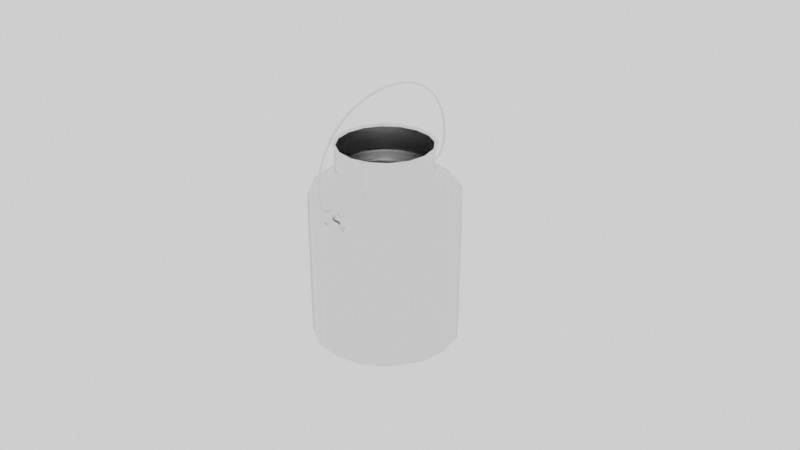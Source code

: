 # Source: milk-container.blend  (saved by Blender 2.90.8; exported with 4.5.12 LTS)
import bpy
from mathutils import Matrix  # noqa: F401  (used for matrix-valued properties, if any)

bpy.ops.wm.read_factory_settings(use_empty=True)
scene = bpy.context.scene
scene.name = 'Scene'

# ---- collections
col_leiteira = bpy.data.collections.new('Leiteira'); scene.collection.children.link(col_leiteira)

# ---- materials (node trees are filled in below, after node groups)
mat_leiteira_metal = bpy.data.materials.new('Leiteira_Metal')

# ---- node groups
ng_auto_smooth = bpy.data.node_groups.new('Auto Smooth', 'GeometryNodeTree')
_s = ng_auto_smooth.interface.new_socket(name='Geometry', in_out='OUTPUT', socket_type='NodeSocketGeometry')
_s = ng_auto_smooth.interface.new_socket(name='Geometry', in_out='INPUT', socket_type='NodeSocketGeometry')
_s = ng_auto_smooth.interface.new_socket(name='Angle', in_out='INPUT', socket_type='NodeSocketFloat')
_s.subtype = 'ANGLE'
_s.min_value = 0.0
_s.max_value = 3.142
ng_auto_smooth.is_modifier = True
_N = ng_auto_smooth.nodes; _L = ng_auto_smooth.links
n0 = _N.new('NodeGroupOutput'); n0.name = 'Group Output'; n0.location = (480, -100)
n1 = _N.new('NodeGroupInput'); n1.name = 'Group Input'; n1.location = (-420, -300)
n2 = _N.new('NodeGroupInput'); n2.name = 'Group Input.001'; n2.location = (-60, -100)
n3 = _N.new('GeometryNodeSetShadeSmooth'); n3.name = 'Set Shade Smooth'; n3.location = (120, -100)
n3.domain = 'EDGE'
n4 = _N.new('GeometryNodeSetShadeSmooth'); n4.name = 'Set Shade Smooth.001'; n4.location = (300, -100)
n5 = _N.new('GeometryNodeInputMeshEdgeAngle'); n5.name = 'Edge Angle'; n5.location = (-420, -220)
n6 = _N.new('GeometryNodeInputEdgeSmooth'); n6.name = 'Is Edge Smooth'; n6.location = (-60, -160)
n7 = _N.new('GeometryNodeInputShadeSmooth'); n7.name = 'Is Face Smooth'; n7.location = (-240, -340)
n8 = _N.new('FunctionNodeBooleanMath'); n8.name = 'Boolean Math'; n8.location = (-60, -220)
n9 = _N.new('FunctionNodeCompare'); n9.name = 'Compare'; n9.location = (-240, -180)
n9.operation = 'LESS_EQUAL'
_L.new(n5.outputs[0], n9.inputs[0])
_L.new(n4.outputs[0], n0.inputs[0])
_L.new(n1.outputs[1], n9.inputs[1])
_L.new(n9.outputs[0], n8.inputs[0])
_L.new(n7.outputs[0], n8.inputs[1])
_L.new(n2.outputs[0], n3.inputs[0])
_L.new(n6.outputs[0], n3.inputs[1])
_L.new(n3.outputs[0], n4.inputs[0])
_L.new(n8.outputs[0], n3.inputs[2])
n0.is_active_output = True

# ---- material node trees
mat_leiteira_metal.use_nodes = True; mat_leiteira_metal.node_tree.nodes.clear()
_N = mat_leiteira_metal.node_tree.nodes; _L = mat_leiteira_metal.node_tree.links
n0 = _N.new('ShaderNodeBsdfPrincipled'); n0.name = 'Principled BSDF'; n0.location = (10, 300)
n0.distribution = 'GGX'
n0.subsurface_method = 'BURLEY'
n0.inputs[1].default_value = 1.0
n0.inputs[2].default_value = 0.2227
n0.inputs[3].default_value = 1.45
n0.inputs[27].default_value = (0.0, 0.0, 0.0, 1.0)
n0.inputs[28].default_value = 1.0
n1 = _N.new('ShaderNodeOutputMaterial'); n1.name = 'Material Output'; n1.location = (300, 300)
_L.new(n0.outputs[0], n1.inputs[0])
n1.is_active_output = True

# ---- world
world_world = bpy.data.worlds.new('World'); scene.world = world_world
world_world.use_nodes = True; world_world.node_tree.nodes.clear()
_N = world_world.node_tree.nodes; _L = world_world.node_tree.links
n0 = _N.new('ShaderNodeOutputWorld'); n0.name = 'World Output'; n0.location = (300, 300)
n1 = _N.new('ShaderNodeBackground'); n1.name = 'Background'; n1.location = (10, 300)
n1.inputs[0].default_value = (1.0, 1.0, 1.0, 1.0)
_L.new(n1.outputs[0], n0.inputs[0])
n0.is_active_output = True
world_world.color = (0.05088, 0.05088, 0.05088)
world_world.use_sun_shadow = False
world_world.sun_shadow_jitter_overblur = 0.0

# ---- meshes
me_beziercurve_006 = bpy.data.meshes.new('BezierCurve.006')
me_beziercurve_006.from_pydata([(-0.2789, 0.0136, 0.0), (-0.2773, 0.02423, 0.0), (-0.2745, 0.03518, 0.0), (-0.2705, 0.04628, 0.0), (-0.2656, 0.05737, 0.0), (-0.2598, 0.06826, 0.0), (-0.2533, 0.0788, 0.0), (-0.2463, 0.0888, 0.0), (-0.2388, 0.09809, 0.0), (-0.231, 0.1065, 0.0), (-0.2231, 0.1139, 0.0), (-0.2151, 0.12, 0.0), (-0.2067, 0.125, 0.0), (-0.1975, 0.1289, 0.0), (-0.1875, 0.1317, 0.0), (-0.177, 0.1337, 0.0), (-0.1661, 0.1347, 0.0), (-0.155, 0.1348, 0.0), (-0.1438, 0.1341, 0.0), (-0.1327, 0.1326, 0.0), (-0.1218, 0.1305, 0.0), (-0.1113, 0.1276, 0.0), (-0.1013, 0.1241, 0.0), (-0.09211, 0.12, 0.0), (-0.08406, 0.1159, 0.0), (-0.0774, 0.1122, 0.0), (-0.07185, 0.1088, 0.0), (-0.06712, 0.1056, 0.0), (-0.06296, 0.1026, 0.0), (-0.05906, 0.0997, 0.0), (-0.05517, 0.09678, 0.0), (-0.05101, 0.09378, 0.0), (-0.04628, 0.09062, 0.0), (-0.04073, 0.08721, 0.0), (-0.03407, 0.08349, 0.0), (-0.02602, 0.07937, 0.0), (-0.01804, 0.07597, 0.0), (-0.01153, 0.07428, 0.0), (-0.006157, 0.07404, 0.0), (-0.001596, 0.07497, 0.0), (0.002487, 0.0768, 0.0), (0.006425, 0.07927, 0.0), (0.01055, 0.08208, 0.0), (0.01519, 0.08499, 0.0), (0.02068, 0.0877, 0.0), (0.02736, 0.08996, 0.0), (0.03554, 0.09148, 0.0), (0.04557, 0.092, 0.0), (0.05542, 0.09424, 0.0), (0.06317, 0.1008, 0.0), (0.06938, 0.1111, 0.0), (0.07459, 0.1247, 0.0), (0.07935, 0.1411, 0.0), (0.08419, 0.1598, 0.0), (0.08967, 0.1803, 0.0), (0.09632, 0.2021, 0.0), (0.1047, 0.2246, 0.0), (0.1153, 0.2475, 0.0), (0.1288, 0.2701, 0.0), (0.1456, 0.292, 0.0), (0.1648, 0.311, 0.0), (0.1849, 0.3252, 0.0), (0.2058, 0.3351, 0.0), (0.227, 0.3411, 0.0), (0.2483, 0.3435, 0.0), (0.2694, 0.3427, 0.0), (0.29, 0.3391, 0.0), (0.3098, 0.333, 0.0), (0.3285, 0.3247, 0.0), (0.3459, 0.3147, 0.0), (0.3616, 0.3034, 0.0), (0.3754, 0.291, 0.0), (0.3906, 0.2711, 0.0), (0.3997, 0.249, 0.0), (0.4032, 0.2256, 0.0), (0.4021, 0.2014, 0.0), (0.3972, 0.1772, 0.0), (0.3891, 0.1537, 0.0), (0.3788, 0.1316, 0.0), (0.3669, 0.1115, 0.0), (0.3543, 0.0942, 0.0), (0.3417, 0.08032, 0.0), (0.33, 0.07057, 0.0), (0.3199, 0.06564, 0.0), (0.3115, 0.06259, 0.0), (0.3043, 0.05817, 0.0), (0.2982, 0.05268, 0.0), (0.2931, 0.0464, 0.0), (0.289, 0.03959, 0.0), (0.2857, 0.03253, 0.0), (0.2832, 0.02551, 0.0), (0.2814, 0.0188, 0.0), (0.2801, 0.01269, 0.0), (0.2793, 0.007435, 0.0), (-0.2792, 0.0, 0.0), (-0.2789, -0.0136, 0.0), (-0.2773, -0.02423, 0.0), (-0.2745, -0.03518, 0.0), (-0.2705, -0.04628, 0.0), (-0.2656, -0.05737, 0.0), (-0.2598, -0.06826, 0.0), (-0.2533, -0.0788, 0.0), (-0.2463, -0.0888, 0.0), (-0.2388, -0.09809, 0.0), (-0.231, -0.1065, 0.0), (-0.2231, -0.1139, 0.0), (-0.2151, -0.12, 0.0), (-0.2067, -0.125, 0.0), (-0.1975, -0.1289, 0.0), (-0.1875, -0.1317, 0.0), (-0.177, -0.1337, 0.0), (-0.1661, -0.1347, 0.0), (-0.155, -0.1348, 0.0), (-0.1438, -0.1341, 0.0), (-0.1327, -0.1326, 0.0), (-0.1218, -0.1305, 0.0), (-0.1113, -0.1276, 0.0), (-0.1013, -0.1241, 0.0), (-0.09211, -0.12, 0.0), (-0.08406, -0.1159, 0.0), (-0.0774, -0.1122, 0.0), (-0.07185, -0.1088, 0.0), (-0.06712, -0.1056, 0.0), (-0.06296, -0.1026, 0.0), (-0.05906, -0.0997, 0.0), (-0.05517, -0.09678, 0.0), (-0.05101, -0.09378, 0.0), (-0.04628, -0.09062, 0.0), (-0.04073, -0.08721, 0.0), (-0.03407, -0.08349, 0.0), (-0.02602, -0.07937, 0.0), (-0.01804, -0.07597, 0.0), (-0.01153, -0.07428, 0.0), (-0.006157, -0.07404, 0.0), (-0.001596, -0.07497, 0.0), (0.002487, -0.0768, 0.0), (0.006425, -0.07927, 0.0), (0.01055, -0.08208, 0.0), (0.01519, -0.08499, 0.0), (0.02068, -0.0877, 0.0), (0.02736, -0.08996, 0.0), (0.03554, -0.09148, 0.0), (0.04557, -0.092, 0.0), (0.05542, -0.09424, 0.0), (0.06317, -0.1008, 0.0), (0.06938, -0.1111, 0.0), (0.07459, -0.1247, 0.0), (0.07935, -0.1411, 0.0), (0.08419, -0.1598, 0.0), (0.08967, -0.1803, 0.0), (0.09632, -0.2021, 0.0), (0.1047, -0.2246, 0.0), (0.1153, -0.2475, 0.0), (0.1288, -0.2701, 0.0), (0.1456, -0.292, 0.0), (0.1648, -0.311, 0.0), (0.1849, -0.3252, 0.0), (0.2058, -0.3351, 0.0), (0.227, -0.3411, 0.0), (0.2483, -0.3435, 0.0), (0.2694, -0.3427, 0.0), (0.29, -0.3391, 0.0), (0.3098, -0.333, 0.0), (0.3285, -0.3247, 0.0), (0.3459, -0.3147, 0.0), (0.3616, -0.3034, 0.0), (0.3754, -0.291, 0.0), (0.3906, -0.2711, 0.0), (0.3997, -0.249, 0.0), (0.4032, -0.2256, 0.0), (0.4021, -0.2014, 0.0), (0.3972, -0.1772, 0.0), (0.3891, -0.1537, 0.0), (0.3788, -0.1316, 0.0), (0.3669, -0.1115, 0.0), (0.3543, -0.0942, 0.0), (0.3417, -0.08032, 0.0), (0.33, -0.07057, 0.0), (0.3199, -0.06564, 0.0), (0.3115, -0.06259, 0.0), (0.3043, -0.05817, 0.0), (0.2982, -0.05268, 0.0), (0.2931, -0.0464, 0.0), (0.289, -0.03959, 0.0), (0.2857, -0.03253, 0.0), (0.2832, -0.02551, 0.0), (0.2814, -0.0188, 0.0), (0.2801, -0.01269, 0.0), (0.2793, -0.007435, 0.0), (0.2789, 0.0, 0.0), (0.2788, 0.0, 0.0)], [(189, 190)], [(0, 1, 2, 3, 4, 5, 6, 7, 8, 9, 10, 11, 12, 13, 14, 15, 16, 17, 18, 19, 20, 21, 22, 23, 24, 25, 26, 27, 28, 29, 30, 31, 32, 33, 34, 35, 36, 37, 38, 39, 40, 41, 42, 43, 44, 45, 46, 47, 48, 49, 50, 51, 52, 53, 54, 55, 56, 57, 58, 59, 60, 61, 62, 63, 64, 65, 66, 67, 68, 69, 70, 71, 72, 73, 74, 75, 76, 77, 78, 79, 80, 81, 82, 83, 84, 85, 86, 87, 88, 89, 90, 91, 92, 93, 189, 188, 187, 186, 185, 184, 183, 182, 181, 180, 179, 178, 177, 176, 175, 174, 173, 172, 171, 170, 169, 168, 167, 166, 165, 164, 163, 162, 161, 160, 159, 158, 157, 156, 155, 154, 153, 152, 151, 150, 149, 148, 147, 146, 145, 144, 143, 142, 141, 140, 139, 138, 137, 136, 135, 134, 133, 132, 131, 130, 129, 128, 127, 126, 125, 124, 123, 122, 121, 120, 119, 118, 117, 116, 115, 114, 113, 112, 111, 110, 109, 108, 107, 106, 105, 104, 103, 102, 101, 100, 99, 98, 97, 96, 95, 94)])
_uv = me_beziercurve_006.uv_layers.new(name='UVMap')
_uv.uv.foreach_set('vector', [0.0, 0.0, 0.0, 0.0, 0.0, 0.0, 0.0, 0.0, 0.0, 0.0, 0.0, 0.0, 0.0, 0.0, 0.0, 0.0, 0.0, 0.0, 0.0, 0.0, 0.0, 0.0, 0.0, 0.0, 0.0, 0.0, 0.0, 0.0, 0.0, 0.0, 0.0, 0.0, 0.0, 0.0, 0.0, 0.0, 0.0, 0.0, 0.0, 0.0, 0.0, 0.0, 0.0, 0.0, 0.0, 0.0, 0.0, 0.0, 0.0, 0.0, 0.0, 0.0, 0.0, 0.0, 0.0, 0.0, 0.0, 0.0, 0.0, 0.0, 0.0, 0.0, 0.0, 0.0, 0.0, 0.0, 0.0, 0.0, 0.0, 0.0, 0.0, 0.0, 0.0, 0.0, 0.0, 0.0, 0.0, 0.0, 0.0, 0.0, 0.0, 0.0, 0.0, 0.0, 0.0, 0.0, 0.0, 0.0, 0.0, 0.0, 0.0, 0.0, 0.0, 0.0, 0.0, 0.0, 0.0, 0.0, 0.0, 0.0, 0.0, 0.0, 0.0, 0.0, 0.0, 0.0, 0.0, 0.0, 0.0, 0.0, 0.0, 0.0, 0.0, 0.0, 0.0, 0.0, 0.0, 0.0, 0.0, 0.0, 0.0, 0.0, 0.0, 0.0, 0.0, 0.0, 0.0, 0.0, 0.0, 0.0, 0.0, 0.0, 0.0, 0.0, 0.0, 0.0, 0.0, 0.0, 0.0, 0.0, 0.0, 0.0, 0.0, 0.0, 0.0, 0.0, 0.0, 0.0, 0.0, 0.0, 0.0, 0.0, 0.0, 0.0, 0.0, 0.0, 0.0, 0.0, 0.0, 0.0, 0.0, 0.0, 0.0, 0.0, 0.0, 0.0, 0.0, 0.0, 0.0, 0.0, 0.0, 0.0, 0.0, 0.0, 0.0, 0.0, 0.0, 0.0, 0.0, 0.0, 0.0, 0.0, 0.0, 0.0, 0.0, 0.0, 0.0, 0.0, 0.0, 0.0, 0.0, 0.0, 0.0, 0.0, 0.0, 0.0, 0.0, 0.0, 0.0, 0.0, 0.0, 0.0, 0.0, 0.0, 0.0, 0.0, 0.0, 0.0, 0.0, 0.0, 0.0, 0.0, 0.0, 0.0, 0.0, 0.0, 0.0, 0.0, 0.0, 0.0, 0.0, 0.0, 0.0, 0.0, 0.0, 0.0, 0.0, 0.0, 0.0, 0.0, 0.0, 0.0, 0.0, 0.0, 0.0, 0.0, 0.0, 0.0, 0.0, 0.0, 0.0, 0.0, 0.0, 0.0, 0.0, 0.0, 0.0, 0.0, 0.0, 0.0, 0.0, 0.0, 0.0, 0.0, 0.0, 0.0, 0.0, 0.0, 0.0, 0.0, 0.0, 0.0, 0.0, 0.0, 0.0, 0.0, 0.0, 0.0, 0.0, 0.0, 0.0, 0.0, 0.0, 0.0, 0.0, 0.0, 0.0, 0.0, 0.0, 0.0, 0.0, 0.0, 0.0, 0.0, 0.0, 0.0, 0.0, 0.0, 0.0, 0.0, 0.0, 0.0, 0.0, 0.0, 0.0, 0.0, 0.0, 0.0, 0.0, 0.0, 0.0, 0.0, 0.0, 0.0, 0.0, 0.0, 0.0, 0.0, 0.0, 0.0, 0.0, 0.0, 0.0, 0.0, 0.0, 0.0, 0.0, 0.0, 0.0, 0.0, 0.0, 0.0, 0.0, 0.0, 0.0, 0.0, 0.0, 0.0, 0.0, 0.0, 0.0, 0.0, 0.0, 0.0, 0.0, 0.0, 0.0, 0.0, 0.0, 0.0, 0.0, 0.0, 0.0, 0.0, 0.0, 0.0, 0.0, 0.0, 0.0, 0.0, 0.0, 0.0, 0.0, 0.0, 0.0, 0.0, 0.0, 0.0, 0.0, 0.0, 0.0, 0.0, 0.0, 0.0, 0.0, 0.0, 0.0, 0.0, 0.0, 0.0, 0.0, 0.0, 0.0, 0.0, 0.0, 0.0, 0.0, 0.0, 0.0, 0.0])
me_beziercurve_006.materials.append(mat_leiteira_metal)
me_beziercurve_006.use_remesh_fix_poles = True
me_beziercurve_006.use_remesh_preserve_attributes = False
me_beziercurve_006.use_mirror_vertex_groups = False
me_beziercurve_006.update()
me_cylinder_001 = bpy.data.meshes.new('Cylinder.001')
me_cylinder_001.from_pydata([(0.0, 1.0, -1.0), (0.0, 1.0, 1.0), (0.1951, 0.9808, -1.0), (0.1951, 0.9808, 1.0), (0.3827, 0.9239, -1.0), (0.3827, 0.9239, 1.0), (0.5556, 0.8315, -1.0), (0.5556, 0.8315, 1.0), (0.7071, 0.7071, -1.0), (0.7071, 0.7071, 1.0), (0.8315, 0.5556, -1.0), (0.8315, 0.5556, 1.0), (0.9239, 0.3827, -1.0), (0.9239, 0.3827, 1.0), (0.9808, 0.1951, -1.0), (0.9808, 0.1951, 1.0), (1.0, 7.55e-08, -1.0), (1.0, 7.55e-08, 1.0), (0.9808, -0.1951, -1.0), (0.9808, -0.1951, 1.0), (0.9239, -0.3827, -1.0), (0.9239, -0.3827, 1.0), (0.8315, -0.5556, -1.0), (0.8315, -0.5556, 1.0), (0.7071, -0.7071, -1.0), (0.7071, -0.7071, 1.0), (0.5556, -0.8315, -1.0), (0.5556, -0.8315, 1.0), (0.3827, -0.9239, -1.0), (0.3827, -0.9239, 1.0), (0.1951, -0.9808, -1.0), (0.1951, -0.9808, 1.0), (-3.258e-07, -1.0, -1.0), (-3.258e-07, -1.0, 1.0), (-0.1951, -0.9808, -1.0), (-0.1951, -0.9808, 1.0), (-0.3827, -0.9239, -1.0), (-0.3827, -0.9239, 1.0), (-0.5556, -0.8315, -1.0), (-0.5556, -0.8315, 1.0), (-0.7071, -0.7071, -1.0), (-0.7071, -0.7071, 1.0), (-0.8315, -0.5556, -1.0), (-0.8315, -0.5556, 1.0), (-0.9239, -0.3827, -1.0), (-0.9239, -0.3827, 1.0), (-0.9808, -0.1951, -1.0), (-0.9808, -0.1951, 1.0), (-1.0, 9.656e-07, -1.0), (-1.0, 9.656e-07, 1.0), (-0.9808, 0.1951, -1.0), (-0.9808, 0.1951, 1.0), (-0.9239, 0.3827, -1.0), (-0.9239, 0.3827, 1.0), (-0.8315, 0.5556, -1.0), (-0.8315, 0.5556, 1.0), (-0.7071, 0.7071, -1.0), (-0.7071, 0.7071, 1.0), (-0.5556, 0.8315, -1.0), (-0.5556, 0.8315, 1.0), (-0.3827, 0.9239, -1.0), (-0.3827, 0.9239, 1.0), (-0.1951, 0.9808, -1.0), (-0.1951, 0.9808, 1.0), (0.07089, 0.3564, 1.508), (-2.705e-08, 0.3634, 1.508), (0.1391, 0.3357, 1.508), (0.2019, 0.3022, 1.508), (0.257, 0.257, 1.508), (0.3022, 0.2019, 1.508), (0.3357, 0.1391, 1.508), (0.3564, 0.0709, 1.508), (0.3634, 2.175e-07, 1.508), (0.3564, -0.07089, 1.508), (0.3357, -0.1391, 1.508), (0.3022, -0.2019, 1.508), (0.257, -0.257, 1.508), (0.2019, -0.3022, 1.508), (0.1391, -0.3357, 1.508), (0.07089, -0.3564, 1.508), (-1.455e-07, -0.3634, 1.508), (-0.0709, -0.3564, 1.508), (-0.1391, -0.3357, 1.508), (-0.2019, -0.3022, 1.508), (-0.257, -0.257, 1.508), (-0.3022, -0.2019, 1.508), (-0.3357, -0.1391, 1.508), (-0.3564, -0.07089, 1.508), (-0.3634, 5.41e-07, 1.508), (-0.3564, 0.0709, 1.508), (-0.3357, 0.1391, 1.508), (-0.3022, 0.2019, 1.508), (-0.257, 0.257, 1.508), (-0.2019, 0.3022, 1.508), (-0.1391, 0.3357, 1.508), (-0.07089, 0.3564, 1.508), (8.574, 1.0, -1.0), (8.574, 1.0, 1.0), (8.769, 0.9808, -1.0), (8.769, 0.9808, 1.0), (8.957, 0.9239, -1.0), (8.957, 0.9239, 1.0), (9.13, 0.8315, -1.0), (9.13, 0.8315, 1.0), (9.281, 0.7071, -1.0), (9.281, 0.7071, 1.0), (9.406, 0.5556, -1.0), (9.406, 0.5556, 1.0), (9.498, 0.3827, -1.0), (9.498, 0.3827, 1.0), (9.555, 0.1951, -1.0), (9.555, 0.1951, 1.0), (9.574, 1.479e-06, -1.0), (9.574, 1.479e-06, 1.0), (9.555, -0.1951, -1.0), (9.555, -0.1951, 1.0), (9.498, -0.3827, -1.0), (9.498, -0.3827, 1.0), (9.406, -0.5556, -1.0), (9.406, -0.5556, 1.0), (9.281, -0.7071, -1.0), (9.281, -0.7071, 1.0), (9.13, -0.8315, -1.0), (9.13, -0.8315, 1.0), (8.957, -0.9239, -1.0), (8.957, -0.9239, 1.0), (8.769, -0.9808, -1.0), (8.769, -0.9808, 1.0), (8.574, -1.0, -1.0), (8.574, -1.0, 1.0), (8.379, -0.9808, -1.0), (8.379, -0.9808, 1.0), (8.191, -0.9239, -1.0), (8.191, -0.9239, 1.0), (8.019, -0.8315, -1.0), (8.019, -0.8315, 1.0), (7.867, -0.7071, -1.0), (7.867, -0.7071, 1.0), (7.743, -0.5556, -1.0), (7.743, -0.5556, 1.0), (7.65, -0.3827, -1.0), (7.65, -0.3827, 1.0), (7.593, -0.1951, -1.0), (7.593, -0.1951, 1.0), (7.574, 2.369e-06, -1.0), (7.574, 2.369e-06, 1.0), (7.593, 0.1951, -1.0), (7.593, 0.1951, 1.0), (7.65, 0.3827, -1.0), (7.65, 0.3827, 1.0), (7.743, 0.5556, -1.0), (7.743, 0.5556, 1.0), (7.867, 0.7071, -1.0), (7.867, 0.7071, 1.0), (8.019, 0.8315, -1.0), (8.019, 0.8315, 1.0), (8.191, 0.9239, -1.0), (8.191, 0.9239, 1.0), (8.379, 0.9808, -1.0), (8.379, 0.9808, 1.0), (8.645, 0.3564, 1.508), (8.574, 0.3634, 1.508), (8.713, 0.3357, 1.508), (8.776, 0.3022, 1.508), (8.831, 0.257, 1.508), (8.876, 0.2019, 1.508), (8.91, 0.1391, 1.508), (8.93, 0.0709, 1.508), (8.937, 1.621e-06, 1.508), (8.93, -0.07089, 1.508), (8.91, -0.1391, 1.508), (8.876, -0.2019, 1.508), (8.831, -0.257, 1.508), (8.776, -0.3022, 1.508), (8.713, -0.3357, 1.508), (8.645, -0.3564, 1.508), (8.574, -0.3634, 1.508), (8.503, -0.3564, 1.508), (8.435, -0.3357, 1.508), (8.372, -0.3022, 1.508), (8.317, -0.257, 1.508), (8.272, -0.2019, 1.508), (8.238, -0.1391, 1.508), (8.218, -0.07089, 1.508), (8.211, 1.945e-06, 1.508), (8.218, 0.0709, 1.508), (8.238, 0.1391, 1.508), (8.272, 0.2019, 1.508), (8.317, 0.257, 1.508), (8.372, 0.3022, 1.508), (8.435, 0.3357, 1.508), (8.503, 0.3564, 1.508)], [], [(0, 1, 3, 2), (2, 3, 5, 4), (4, 5, 7, 6), (6, 7, 9, 8), (8, 9, 11, 10), (10, 11, 13, 12), (12, 13, 15, 14), (14, 15, 17, 16), (16, 17, 19, 18), (18, 19, 21, 20), (20, 21, 23, 22), (22, 23, 25, 24), (24, 25, 27, 26), (26, 27, 29, 28), (28, 29, 31, 30), (30, 31, 33, 32), (32, 33, 35, 34), (34, 35, 37, 36), (36, 37, 39, 38), (38, 39, 41, 40), (40, 41, 43, 42), (42, 43, 45, 44), (44, 45, 47, 46), (46, 47, 49, 48), (48, 49, 51, 50), (50, 51, 53, 52), (52, 53, 55, 54), (54, 55, 57, 56), (56, 57, 59, 58), (58, 59, 61, 60), (21, 19, 73, 74), (60, 61, 63, 62), (62, 63, 1, 0), (0, 2, 4, 6, 8, 10, 12, 14, 16, 18, 20, 22, 24, 26, 28, 30, 32, 34, 36, 38, 40, 42, 44, 46, 48, 50, 52, 54, 56, 58, 60, 62), (64, 65, 95, 94, 93, 92, 91, 90, 89, 88, 87, 86, 85, 84, 83, 82, 81, 80, 79, 78, 77, 76, 75, 74, 73, 72, 71, 70, 69, 68, 67, 66), (39, 37, 82, 83), (57, 55, 91, 92), (13, 11, 69, 70), (31, 29, 78, 79), (49, 47, 87, 88), (5, 3, 64, 66), (23, 21, 74, 75), (41, 39, 83, 84), (59, 57, 92, 93), (15, 13, 70, 71), (33, 31, 79, 80), (51, 49, 88, 89), (7, 5, 66, 67), (25, 23, 75, 76), (43, 41, 84, 85), (61, 59, 93, 94), (17, 15, 71, 72), (35, 33, 80, 81), (53, 51, 89, 90), (9, 7, 67, 68), (27, 25, 76, 77), (45, 43, 85, 86), (63, 61, 94, 95), (19, 17, 72, 73), (37, 35, 81, 82), (55, 53, 90, 91), (11, 9, 68, 69), (29, 27, 77, 78), (47, 45, 86, 87), (3, 1, 65, 64), (1, 63, 95, 65), (96, 97, 99, 98), (98, 99, 101, 100), (100, 101, 103, 102), (102, 103, 105, 104), (104, 105, 107, 106), (106, 107, 109, 108), (108, 109, 111, 110), (110, 111, 113, 112), (112, 113, 115, 114), (114, 115, 117, 116), (116, 117, 119, 118), (118, 119, 121, 120), (120, 121, 123, 122), (122, 123, 125, 124), (124, 125, 127, 126), (126, 127, 129, 128), (128, 129, 131, 130), (130, 131, 133, 132), (132, 133, 135, 134), (134, 135, 137, 136), (136, 137, 139, 138), (138, 139, 141, 140), (140, 141, 143, 142), (142, 143, 145, 144), (144, 145, 147, 146), (146, 147, 149, 148), (148, 149, 151, 150), (150, 151, 153, 152), (152, 153, 155, 154), (154, 155, 157, 156), (117, 115, 169, 170), (156, 157, 159, 158), (158, 159, 97, 96), (96, 98, 100, 102, 104, 106, 108, 110, 112, 114, 116, 118, 120, 122, 124, 126, 128, 130, 132, 134, 136, 138, 140, 142, 144, 146, 148, 150, 152, 154, 156, 158), (160, 161, 191, 190, 189, 188, 187, 186, 185, 184, 183, 182, 181, 180, 179, 178, 177, 176, 175, 174, 173, 172, 171, 170, 169, 168, 167, 166, 165, 164, 163, 162), (135, 133, 178, 179), (153, 151, 187, 188), (109, 107, 165, 166), (127, 125, 174, 175), (145, 143, 183, 184), (101, 99, 160, 162), (119, 117, 170, 171), (137, 135, 179, 180), (155, 153, 188, 189), (111, 109, 166, 167), (129, 127, 175, 176), (147, 145, 184, 185), (103, 101, 162, 163), (121, 119, 171, 172), (139, 137, 180, 181), (157, 155, 189, 190), (113, 111, 167, 168), (131, 129, 176, 177), (149, 147, 185, 186), (105, 103, 163, 164), (123, 121, 172, 173), (141, 139, 181, 182), (159, 157, 190, 191), (115, 113, 168, 169), (133, 131, 177, 178), (151, 149, 186, 187), (107, 105, 164, 165), (125, 123, 173, 174), (143, 141, 182, 183), (99, 97, 161, 160), (97, 159, 191, 161)])
me_cylinder_001.polygons.foreach_set('use_smooth', [True] * 132)
_uv = me_cylinder_001.uv_layers.new(name='UVMap')
_uv.uv.foreach_set('vector', [1.0, 0.5, 1.0, 1.0, 0.9688, 1.0, 0.9688, 0.5, 0.9688, 0.5, 0.9688, 1.0, 0.9375, 1.0, 0.9375, 0.5, 0.9375, 0.5, 0.9375, 1.0, 0.9062, 1.0, 0.9062, 0.5, 0.9062, 0.5, 0.9062, 1.0, 0.875, 1.0, 0.875, 0.5, 0.875, 0.5, 0.875, 1.0, 0.8438, 1.0, 0.8438, 0.5, 0.8438, 0.5, 0.8438, 1.0, 0.8125, 1.0, 0.8125, 0.5, 0.8125, 0.5, 0.8125, 1.0, 0.7812, 1.0, 0.7812, 0.5, 0.7812, 0.5, 0.7812, 1.0, 0.75, 1.0, 0.75, 0.5, 0.75, 0.5, 0.75, 1.0, 0.7188, 1.0, 0.7188, 0.5, 0.7188, 0.5, 0.7188, 1.0, 0.6875, 1.0, 0.6875, 0.5, 0.6875, 0.5, 0.6875, 1.0, 0.6562, 1.0, 0.6562, 0.5, 0.6562, 0.5, 0.6562, 1.0, 0.625, 1.0, 0.625, 0.5, 0.625, 0.5, 0.625, 1.0, 0.5938, 1.0, 0.5938, 0.5, 0.5938, 0.5, 0.5938, 1.0, 0.5625, 1.0, 0.5625, 0.5, 0.5625, 0.5, 0.5625, 1.0, 0.5312, 1.0, 0.5312, 0.5, 0.5312, 0.5, 0.5312, 1.0, 0.5, 1.0, 0.5, 0.5, 0.5, 0.5, 0.5, 1.0, 0.4688, 1.0, 0.4688, 0.5, 0.4688, 0.5, 0.4688, 1.0, 0.4375, 1.0, 0.4375, 0.5, 0.4375, 0.5, 0.4375, 1.0, 0.4062, 1.0, 0.4062, 0.5, 0.4062, 0.5, 0.4062, 1.0, 0.375, 1.0, 0.375, 0.5, 0.375, 0.5, 0.375, 1.0, 0.3438, 1.0, 0.3438, 0.5, 0.3438, 0.5, 0.3438, 1.0, 0.3125, 1.0, 0.3125, 0.5, 0.3125, 0.5, 0.3125, 1.0, 0.2812, 1.0, 0.2812, 0.5, 0.2812, 0.5, 0.2812, 1.0, 0.25, 1.0, 0.25, 0.5, 0.25, 0.5, 0.25, 1.0, 0.2188, 1.0, 0.2188, 0.5, 0.2188, 0.5, 0.2188, 1.0, 0.1875, 1.0, 0.1875, 0.5, 0.1875, 0.5, 0.1875, 1.0, 0.1562, 1.0, 0.1562, 0.5, 0.1562, 0.5, 0.1562, 1.0, 0.125, 1.0, 0.125, 0.5, 0.125, 0.5, 0.125, 1.0, 0.09375, 1.0, 0.09375, 0.5, 0.09375, 0.5, 0.09375, 1.0, 0.0625, 1.0, 0.0625, 0.5, 0.6875, 1.0, 0.7188, 1.0, 0.7188, 1.0, 0.6875, 1.0, 0.0625, 0.5, 0.0625, 1.0, 0.03125, 1.0, 0.03125, 0.5, 0.03125, 0.5, 0.03125, 1.0, 0.0, 1.0, 0.0, 0.5, 0.75, 0.49, 0.7968, 0.4854, 0.8418, 0.4717, 0.8833, 0.4496, 0.9197, 0.4197, 0.9496, 0.3833, 0.9717, 0.3418, 0.9854, 0.2968, 0.99, 0.25, 0.9854, 0.2032, 0.9717, 0.1582, 0.9496, 0.1167, 0.9197, 0.08029, 0.8833, 0.05045, 0.8418, 0.02827, 0.7968, 0.01461, 0.75, 0.01, 0.7032, 0.01461, 0.6582, 0.02827, 0.6167, 0.05045, 0.5803, 0.08029, 0.5504, 0.1167, 0.5283, 0.1582, 0.5146, 0.2032, 0.51, 0.25, 0.5146, 0.2968, 0.5283, 0.3418, 0.5504, 0.3833, 0.5803, 0.4197, 0.6167, 0.4496, 0.6582, 0.4717, 0.7032, 0.4854, 0.2968, 0.4854, 0.25, 0.49, 0.2032, 0.4854, 0.1582, 0.4717, 0.1167, 0.4496, 0.08029, 0.4197, 0.05045, 0.3833, 0.02827, 0.3418, 0.01461, 0.2968, 0.01, 0.25, 0.01461, 0.2032, 0.02827, 0.1582, 0.05045, 0.1167, 0.08029, 0.08029, 0.1167, 0.05045, 0.1582, 0.02827, 0.2032, 0.01461, 0.25, 0.01, 0.2968, 0.01461, 0.3418, 0.02827, 0.3833, 0.05045, 0.4197, 0.08029, 0.4496, 0.1167, 0.4717, 0.1582, 0.4854, 0.2032, 0.49, 0.25, 0.4854, 0.2968, 0.4717, 0.3418, 0.4496, 0.3833, 0.4197, 0.4197, 0.3833, 0.4496, 0.3418, 0.4717, 0.4062, 1.0, 0.4375, 1.0, 0.4375, 1.0, 0.4062, 1.0, 0.125, 1.0, 0.1562, 1.0, 0.1562, 1.0, 0.125, 1.0, 0.8125, 1.0, 0.8438, 1.0, 0.8438, 1.0, 0.8125, 1.0, 0.5312, 1.0, 0.5625, 1.0, 0.5625, 1.0, 0.5312, 1.0, 0.25, 1.0, 0.2812, 1.0, 0.2812, 1.0, 0.25, 1.0, 0.9375, 1.0, 0.9688, 1.0, 0.9688, 1.0, 0.9375, 1.0, 0.6562, 1.0, 0.6875, 1.0, 0.6875, 1.0, 0.6562, 1.0, 0.375, 1.0, 0.4062, 1.0, 0.4062, 1.0, 0.375, 1.0, 0.09375, 1.0, 0.125, 1.0, 0.125, 1.0, 0.09375, 1.0, 0.7812, 1.0, 0.8125, 1.0, 0.8125, 1.0, 0.7812, 1.0, 0.5, 1.0, 0.5312, 1.0, 0.5312, 1.0, 0.5, 1.0, 0.2188, 1.0, 0.25, 1.0, 0.25, 1.0, 0.2188, 1.0, 0.9062, 1.0, 0.9375, 1.0, 0.9375, 1.0, 0.9062, 1.0, 0.625, 1.0, 0.6562, 1.0, 0.6562, 1.0, 0.625, 1.0, 0.3438, 1.0, 0.375, 1.0, 0.375, 1.0, 0.3438, 1.0, 0.0625, 1.0, 0.09375, 1.0, 0.09375, 1.0, 0.0625, 1.0, 0.75, 1.0, 0.7812, 1.0, 0.7812, 1.0, 0.75, 1.0, 0.4688, 1.0, 0.5, 1.0, 0.5, 1.0, 0.4688, 1.0, 0.1875, 1.0, 0.2188, 1.0, 0.2188, 1.0, 0.1875, 1.0, 0.875, 1.0, 0.9062, 1.0, 0.9062, 1.0, 0.875, 1.0, 0.5938, 1.0, 0.625, 1.0, 0.625, 1.0, 0.5938, 1.0, 0.3125, 1.0, 0.3438, 1.0, 0.3438, 1.0, 0.3125, 1.0, 0.03125, 1.0, 0.0625, 1.0, 0.0625, 1.0, 0.03125, 1.0, 0.7188, 1.0, 0.75, 1.0, 0.75, 1.0, 0.7188, 1.0, 0.4375, 1.0, 0.4688, 1.0, 0.4688, 1.0, 0.4375, 1.0, 0.1562, 1.0, 0.1875, 1.0, 0.1875, 1.0, 0.1562, 1.0, 0.8438, 1.0, 0.875, 1.0, 0.875, 1.0, 0.8438, 1.0, 0.5625, 1.0, 0.5938, 1.0, 0.5938, 1.0, 0.5625, 1.0, 0.2812, 1.0, 0.3125, 1.0, 0.3125, 1.0, 0.2812, 1.0, 0.9688, 1.0, 1.0, 1.0, 1.0, 1.0, 0.9688, 1.0, 0.0, 1.0, 0.03125, 1.0, 0.03125, 1.0, 0.0, 1.0, 1.0, 0.5, 1.0, 1.0, 0.9688, 1.0, 0.9688, 0.5, 0.9688, 0.5, 0.9688, 1.0, 0.9375, 1.0, 0.9375, 0.5, 0.9375, 0.5, 0.9375, 1.0, 0.9062, 1.0, 0.9062, 0.5, 0.9062, 0.5, 0.9062, 1.0, 0.875, 1.0, 0.875, 0.5, 0.875, 0.5, 0.875, 1.0, 0.8438, 1.0, 0.8438, 0.5, 0.8438, 0.5, 0.8438, 1.0, 0.8125, 1.0, 0.8125, 0.5, 0.8125, 0.5, 0.8125, 1.0, 0.7812, 1.0, 0.7812, 0.5, 0.7812, 0.5, 0.7812, 1.0, 0.75, 1.0, 0.75, 0.5, 0.75, 0.5, 0.75, 1.0, 0.7188, 1.0, 0.7188, 0.5, 0.7188, 0.5, 0.7188, 1.0, 0.6875, 1.0, 0.6875, 0.5, 0.6875, 0.5, 0.6875, 1.0, 0.6562, 1.0, 0.6562, 0.5, 0.6562, 0.5, 0.6562, 1.0, 0.625, 1.0, 0.625, 0.5, 0.625, 0.5, 0.625, 1.0, 0.5938, 1.0, 0.5938, 0.5, 0.5938, 0.5, 0.5938, 1.0, 0.5625, 1.0, 0.5625, 0.5, 0.5625, 0.5, 0.5625, 1.0, 0.5312, 1.0, 0.5312, 0.5, 0.5312, 0.5, 0.5312, 1.0, 0.5, 1.0, 0.5, 0.5, 0.5, 0.5, 0.5, 1.0, 0.4688, 1.0, 0.4688, 0.5, 0.4688, 0.5, 0.4688, 1.0, 0.4375, 1.0, 0.4375, 0.5, 0.4375, 0.5, 0.4375, 1.0, 0.4062, 1.0, 0.4062, 0.5, 0.4062, 0.5, 0.4062, 1.0, 0.375, 1.0, 0.375, 0.5, 0.375, 0.5, 0.375, 1.0, 0.3438, 1.0, 0.3438, 0.5, 0.3438, 0.5, 0.3438, 1.0, 0.3125, 1.0, 0.3125, 0.5, 0.3125, 0.5, 0.3125, 1.0, 0.2812, 1.0, 0.2812, 0.5, 0.2812, 0.5, 0.2812, 1.0, 0.25, 1.0, 0.25, 0.5, 0.25, 0.5, 0.25, 1.0, 0.2188, 1.0, 0.2188, 0.5, 0.2188, 0.5, 0.2188, 1.0, 0.1875, 1.0, 0.1875, 0.5, 0.1875, 0.5, 0.1875, 1.0, 0.1562, 1.0, 0.1562, 0.5, 0.1562, 0.5, 0.1562, 1.0, 0.125, 1.0, 0.125, 0.5, 0.125, 0.5, 0.125, 1.0, 0.09375, 1.0, 0.09375, 0.5, 0.09375, 0.5, 0.09375, 1.0, 0.0625, 1.0, 0.0625, 0.5, 0.6875, 1.0, 0.7188, 1.0, 0.7188, 1.0, 0.6875, 1.0, 0.0625, 0.5, 0.0625, 1.0, 0.03125, 1.0, 0.03125, 0.5, 0.03125, 0.5, 0.03125, 1.0, 0.0, 1.0, 0.0, 0.5, 0.75, 0.49, 0.7968, 0.4854, 0.8418, 0.4717, 0.8833, 0.4496, 0.9197, 0.4197, 0.9496, 0.3833, 0.9717, 0.3418, 0.9854, 0.2968, 0.99, 0.25, 0.9854, 0.2032, 0.9717, 0.1582, 0.9496, 0.1167, 0.9197, 0.08029, 0.8833, 0.05045, 0.8418, 0.02827, 0.7968, 0.01461, 0.75, 0.01, 0.7032, 0.01461, 0.6582, 0.02827, 0.6167, 0.05045, 0.5803, 0.08029, 0.5504, 0.1167, 0.5283, 0.1582, 0.5146, 0.2032, 0.51, 0.25, 0.5146, 0.2968, 0.5283, 0.3418, 0.5504, 0.3833, 0.5803, 0.4197, 0.6167, 0.4496, 0.6582, 0.4717, 0.7032, 0.4854, 0.2968, 0.4854, 0.25, 0.49, 0.2032, 0.4854, 0.1582, 0.4717, 0.1167, 0.4496, 0.08029, 0.4197, 0.05045, 0.3833, 0.02827, 0.3418, 0.01461, 0.2968, 0.01, 0.25, 0.01461, 0.2032, 0.02827, 0.1582, 0.05045, 0.1167, 0.08029, 0.08029, 0.1167, 0.05045, 0.1582, 0.02827, 0.2032, 0.01461, 0.25, 0.01, 0.2968, 0.01461, 0.3418, 0.02827, 0.3833, 0.05045, 0.4197, 0.08029, 0.4496, 0.1167, 0.4717, 0.1582, 0.4854, 0.2032, 0.49, 0.25, 0.4854, 0.2968, 0.4717, 0.3418, 0.4496, 0.3833, 0.4197, 0.4197, 0.3833, 0.4496, 0.3418, 0.4717, 0.4062, 1.0, 0.4375, 1.0, 0.4375, 1.0, 0.4062, 1.0, 0.125, 1.0, 0.1562, 1.0, 0.1562, 1.0, 0.125, 1.0, 0.8125, 1.0, 0.8438, 1.0, 0.8438, 1.0, 0.8125, 1.0, 0.5312, 1.0, 0.5625, 1.0, 0.5625, 1.0, 0.5312, 1.0, 0.25, 1.0, 0.2812, 1.0, 0.2812, 1.0, 0.25, 1.0, 0.9375, 1.0, 0.9688, 1.0, 0.9688, 1.0, 0.9375, 1.0, 0.6562, 1.0, 0.6875, 1.0, 0.6875, 1.0, 0.6562, 1.0, 0.375, 1.0, 0.4062, 1.0, 0.4062, 1.0, 0.375, 1.0, 0.09375, 1.0, 0.125, 1.0, 0.125, 1.0, 0.09375, 1.0, 0.7812, 1.0, 0.8125, 1.0, 0.8125, 1.0, 0.7812, 1.0, 0.5, 1.0, 0.5312, 1.0, 0.5312, 1.0, 0.5, 1.0, 0.2188, 1.0, 0.25, 1.0, 0.25, 1.0, 0.2188, 1.0, 0.9062, 1.0, 0.9375, 1.0, 0.9375, 1.0, 0.9062, 1.0, 0.625, 1.0, 0.6562, 1.0, 0.6562, 1.0, 0.625, 1.0, 0.3438, 1.0, 0.375, 1.0, 0.375, 1.0, 0.3438, 1.0, 0.0625, 1.0, 0.09375, 1.0, 0.09375, 1.0, 0.0625, 1.0, 0.75, 1.0, 0.7812, 1.0, 0.7812, 1.0, 0.75, 1.0, 0.4688, 1.0, 0.5, 1.0, 0.5, 1.0, 0.4688, 1.0, 0.1875, 1.0, 0.2188, 1.0, 0.2188, 1.0, 0.1875, 1.0, 0.875, 1.0, 0.9062, 1.0, 0.9062, 1.0, 0.875, 1.0, 0.5938, 1.0, 0.625, 1.0, 0.625, 1.0, 0.5938, 1.0, 0.3125, 1.0, 0.3438, 1.0, 0.3438, 1.0, 0.3125, 1.0, 0.03125, 1.0, 0.0625, 1.0, 0.0625, 1.0, 0.03125, 1.0, 0.7188, 1.0, 0.75, 1.0, 0.75, 1.0, 0.7188, 1.0, 0.4375, 1.0, 0.4688, 1.0, 0.4688, 1.0, 0.4375, 1.0, 0.1562, 1.0, 0.1875, 1.0, 0.1875, 1.0, 0.1562, 1.0, 0.8438, 1.0, 0.875, 1.0, 0.875, 1.0, 0.8438, 1.0, 0.5625, 1.0, 0.5938, 1.0, 0.5938, 1.0, 0.5625, 1.0, 0.2812, 1.0, 0.3125, 1.0, 0.3125, 1.0, 0.2812, 1.0, 0.9688, 1.0, 1.0, 1.0, 1.0, 1.0, 0.9688, 1.0, 0.0, 1.0, 0.03125, 1.0, 0.03125, 1.0, 0.0, 1.0])
me_cylinder_001.materials.append(mat_leiteira_metal)
me_cylinder_001.use_remesh_fix_poles = True
me_cylinder_001.use_remesh_preserve_attributes = False
me_cylinder_001.use_mirror_vertex_groups = False
me_cylinder_001.update()

# ---- curves / text
cu_beziercurve = bpy.data.curves.new('BezierCurve', 'CURVE')
cu_beziercurve.dimensions = '2D'
_sp = cu_beziercurve.splines.new('BEZIER'); _sp.bezier_points.add(7)
_sp.bezier_points.foreach_set('co', [-0.7152, 0.3474, 0.0, -0.7264, 0.3551, 0.0, -0.7154, 0.3617, 0.0, -0.7154, 0.3478, 0.0, -0.5279, 0.3478, 0.0, -0.3586, 0.5398, 0.0, 0.7336, 0.5398, 0.0, 0.7336, -0.0009092, 0.0])
_sp.bezier_points.foreach_set('handle_left', [-0.712, 0.3474, 0.0, -0.7265, 0.3472, 0.0, -0.7199, 0.364, 0.0, -0.7154, 0.3524, 0.0, -0.5904, 0.3478, 0.0, -0.404, 0.5376, 0.0, 0.6393, 0.5398, 0.0, 0.7336, 0.1583, 0.0])
_sp.bezier_points.foreach_set('handle_right', [-0.7184, 0.3474, 0.0, -0.7264, 0.3601, 0.0, -0.7114, 0.3595, 0.0, -0.6368, 0.3459, 0.0, -0.4714, 0.4118, 0.0, -0.1871, 0.5481, 0.0, 0.7667, 0.5398, 0.0, 0.7336, -0.1602, 0.0])
for _p, _l, _r in zip(_sp.bezier_points, ['ALIGNED', 'ALIGNED', 'ALIGNED', 'FREE', 'VECTOR', 'ALIGNED', 'ALIGNED', 'ALIGNED'], ['ALIGNED', 'ALIGNED', 'ALIGNED', 'FREE', 'VECTOR', 'ALIGNED', 'ALIGNED', 'ALIGNED']): _p.handle_left_type = _l; _p.handle_right_type = _r
_sp.order_v = 1
_sp.resolution_u = 32
cu_beziercurve.materials.append(mat_leiteira_metal)
cu_beziercurve.use_path = True
cu_beziercurve.use_path_clamp = True
cu_beziercurve.resolution_u = 32
cu_beziercurve_002 = bpy.data.curves.new('BezierCurve.002', 'CURVE')
cu_beziercurve_002.dimensions = '2D'
_sp = cu_beziercurve_002.splines.new('BEZIER'); _sp.bezier_points.add(1)
_sp.bezier_points.foreach_set('co', [-0.7983, -0.763, 0.0, 0.0006804, 0.2507, 0.0])
_sp.bezier_points.foreach_set('handle_left', [-0.461, -0.5797, 0.0, -1.159, 0.2417, 0.0])
_sp.bezier_points.foreach_set('handle_right', [-1.076, -0.9065, 0.0, 1.16, 0.2598, 0.0])
for _p, _l, _r in zip(_sp.bezier_points, ['FREE', 'ALIGNED'], ['FREE', 'ALIGNED']): _p.handle_left_type = _l; _p.handle_right_type = _r
_sp.order_u = 0
_sp.order_v = 0
_sp.resolution_u = 64
cu_beziercurve_002.materials.append(mat_leiteira_metal)
cu_beziercurve_002.use_path = True
cu_beziercurve_002.use_path_clamp = True
cu_beziercurve_002.bevel_depth = 0.01
cu_beziercurve_002.resolution_u = 64
cu_beziercurve_002.render_resolution_u = 64
lat_lattice = bpy.data.lattices.new('Lattice')
lat_lattice.points_u = 3
lat_lattice.points_w = 4
lat_lattice.points.foreach_set('co_deform', [-0.5, -0.5, -0.5, 0.0, -0.5, -0.5, 0.5, -0.5, -0.5, -0.5, 0.8345, -0.5, 0.0, 0.5, -0.5, 0.5, 0.8345, -0.5, -0.5, -0.5, -0.1667, 0.0, -0.5, -0.1667, 0.5, -0.5, -0.1667, -0.5, 0.8345, -0.1667, 0.0, 0.5, -0.1667, 0.5, 0.8345, -0.1667, -0.5, -0.5, 0.1667, 0.0, -0.5, 0.1667, 0.5, -0.5, 0.1667, -0.5, 0.8345, 0.1667, 0.0, 0.5, 0.1667, 0.5, 0.8345, 0.1667, -0.5, -0.643, 0.5, 0.0, -0.643, 0.5, 0.5, -0.643, 0.5, -0.5, 0.5, 0.5, 0.0, 0.5, 0.5, 0.5, 0.5, 0.5])

# ---- objects
ob_beziercurve = bpy.data.objects.new('BezierCurve', cu_beziercurve)
ob_beziercurve_005 = bpy.data.objects.new('BezierCurve.005', me_beziercurve_006)
ob_lattice = bpy.data.objects.new('Lattice', lat_lattice)
ob_beziercurve_006 = bpy.data.objects.new('BezierCurve.006', cu_beziercurve_002)
ob_cylinder_001 = bpy.data.objects.new('Cylinder.001', me_cylinder_001)

# ---- transforms, parenting, visibility, modifiers, constraints
ob_beziercurve.location = (0.0, 0.0, 0.0)
ob_beziercurve.rotation_euler = (-0.0, 1.571, 0.0)
ob_beziercurve.scale = (0.185, 0.185, 0.185)
ob_beziercurve.lineart.crease_threshold = 0.0
_m = ob_beziercurve.modifiers.new('Screw', 'SCREW')
_m.steps = 64
_m.axis = 'X'
_m = ob_beziercurve.modifiers.new('Solidify', 'SOLIDIFY')
_m.thickness = -0.01
ob_beziercurve_005.location = (0.0, -0.1037, 0.06931)
ob_beziercurve_005.rotation_euler = (1.571, 1.571, 0.0)
ob_beziercurve_005.scale = (0.06058, 0.06058, 0.06058)
ob_beziercurve_005.lineart.crease_threshold = 0.0
_m = ob_beziercurve_005.modifiers.new('Solidify', 'SOLIDIFY')
_m.thickness = 0.02
_m = ob_beziercurve_005.modifiers.new('Lattice', 'LATTICE')
_m.object = ob_lattice
_m = ob_beziercurve_005.modifiers.new('Mirror', 'MIRROR')
_m.use_axis = (False, True, False)
_m.mirror_object = ob_beziercurve
ob_lattice.location = (-0.002104, -0.1041, 0.06403)
ob_lattice.scale = (0.04644, 0.04644, 0.04644)
ob_lattice.lineart.crease_threshold = 0.0
ob_beziercurve_006.location = (0.0, 0.0, 0.1758)
ob_beziercurve_006.rotation_euler = (1.571, -4.371e-08, 1.571)
ob_beziercurve_006.scale = (0.1258, 0.1258, 0.1258)
ob_beziercurve_006.lineart.crease_threshold = 0.0
_m = ob_beziercurve_006.modifiers.new('Mirror', 'MIRROR')
ob_cylinder_001.location = (-0.01309, -0.09841, 0.05387)
ob_cylinder_001.rotation_euler = (1.571, -0.0, 0.0)
ob_cylinder_001.scale = (0.003064, 0.003064, 0.003064)
ob_cylinder_001.lineart.crease_threshold = 0.0
_m = ob_cylinder_001.modifiers.new('Mirror', 'MIRROR')
_m.use_axis = (False, True, False)
_m.mirror_object = ob_beziercurve
_m = ob_cylinder_001.modifiers.new('Auto Smooth', 'NODES')
_m.node_group = ng_auto_smooth
_gi = [s.identifier for s in ng_auto_smooth.interface.items_tree if s.item_type == 'SOCKET' and s.in_out == 'INPUT']
_m[_gi[1]] = 0.5236  # Angle

# ---- collection membership
col_leiteira.objects.link(ob_beziercurve)
col_leiteira.objects.link(ob_beziercurve_005)
col_leiteira.objects.link(ob_lattice)
col_leiteira.objects.link(ob_beziercurve_006)
col_leiteira.objects.link(ob_cylinder_001)

# ---- scene / render settings (as saved in the file)
scene.frame_start = 1; scene.frame_end = 250; scene.frame_set(1)
scene.render.engine = 'CYCLES'
scene.render.resolution_x = 1280
scene.render.resolution_y = 720
scene.cycles.use_denoising = False
scene.cycles.samples = 16
scene.cycles.sampling_pattern = 'TABULATED_SOBOL'
scene.cycles.use_adaptive_sampling = False
scene.cycles.use_light_tree = False
scene.eevee.use_raytracing = True
scene.view_settings.view_transform = 'Filmic'
bpy.context.view_layer.update()

# ---- added for rendering (the .blend has no active camera): camera
cam_auto = bpy.data.cameras.new('AutoCamera')
cam_auto.lens = 50.0
cam_auto.sensor_width = 36.0
cam_auto.clip_end = 1000.0
ob_auto_camera = bpy.data.objects.new('AutoCamera', cam_auto)
scene.collection.objects.link(ob_auto_camera)
ob_auto_camera.location = (0.84078, -0.979607, 0.678798)
ob_auto_camera.rotation_euler = (1.09748, -7.21219e-08, 0.694738)
scene.camera = ob_auto_camera
bpy.context.view_layer.update()
